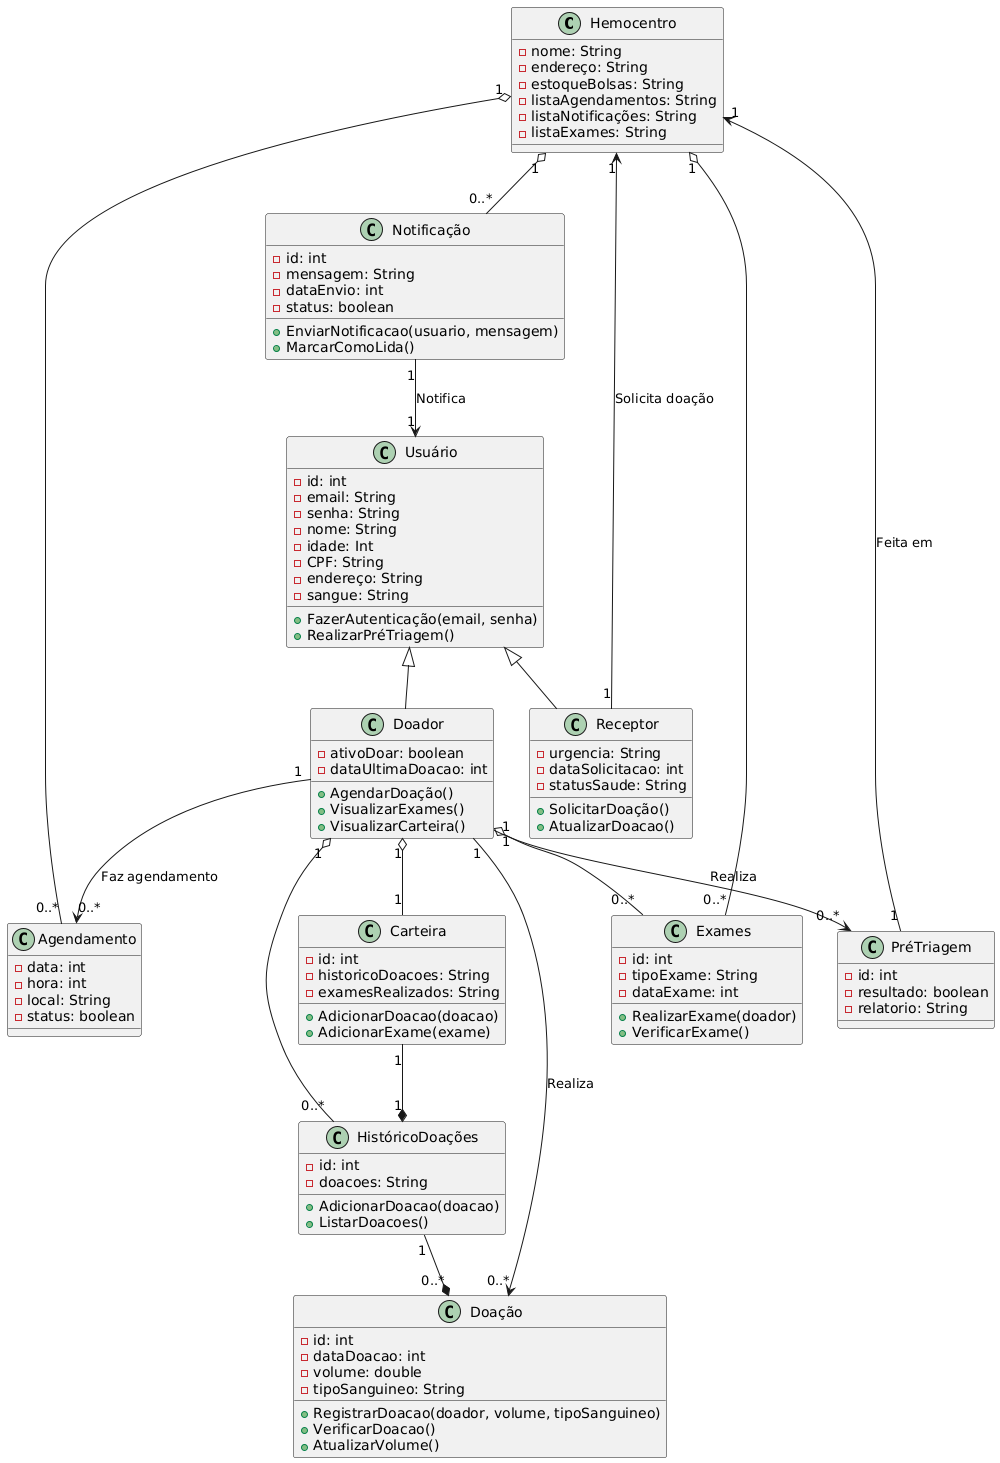

The diagram above was rendered by PlantUML. Its source (embedded in the PNG):
@startuml
class Hemocentro {
    -nome: String
    -endereço: String
    -estoqueBolsas: String
    -listaAgendamentos: String
    -listaNotificações: String
    -listaExames: String
}

class Usuário {
    -id: int
    -email: String
    -senha: String
    -nome: String
    -idade: Int
    -CPF: String
    -endereço: String
    -sangue: String

    +FazerAutenticação(email, senha)
    +RealizarPréTriagem()
}

class Doador {
    -ativoDoar: boolean
    -dataUltimaDoacao: int
    +AgendarDoação()
    +VisualizarExames()
    +VisualizarCarteira()
}

class Receptor {
  -urgencia: String
  -dataSolicitacao: int
  -statusSaude: String
  +SolicitarDoação()
  +AtualizarDoacao()
}

class PréTriagem {
  -id: int
  -resultado: boolean
  -relatorio: String
}

class Agendamento {
  -data: int
  -hora: int
  -local: String
  -status: boolean
}

class Doação {
  -id: int
  -dataDoacao: int
  -volume: double
  -tipoSanguineo: String
  +RegistrarDoacao(doador, volume, tipoSanguineo)
  +VerificarDoacao()
  +AtualizarVolume()
}

class Notificação {
  -id: int
  -mensagem: String
  -dataEnvio: int
  -status: boolean
  +EnviarNotificacao(usuario, mensagem)
  +MarcarComoLida()
}

class Carteira {
  -id: int
  -historicoDoacoes: String
  -examesRealizados: String
  +AdicionarDoacao(doacao)
  +AdicionarExame(exame)
}

class Exames {
  -id: int
  -tipoExame: String
  -dataExame: int
  +RealizarExame(doador)
  +VerificarExame()
}

class HistóricoDoações {
  -id: int
  -doacoes: String
  +AdicionarDoacao(doacao)
  +ListarDoacoes()
}

Usuário <|-- Doador
Usuário <|-- Receptor

Hemocentro "1" o-- "0..*" Agendamento
Hemocentro "1" o-- "0..*" Exames
Hemocentro "1" o-- "0..*" Notificação

Receptor "1" --> "1" Hemocentro : Solicita doação
Notificação "1" --> "1" Usuário : Notifica

Doador "1" o-- "1" Carteira
Doador "1" o-- "0..*" HistóricoDoações
Doador "1" o-- "0..*" Exames
Doador "1" --> "0..*" Agendamento : Faz agendamento
Doador "1" --> "0..*" Doação : Realiza

Doador "1" --> "0..*" PréTriagem : Realiza
PréTriagem "1" --> "1" Hemocentro : Feita em

Carteira "1" --* "1" HistóricoDoações
HistóricoDoações "1" --* "0..*" Doação
@enduml